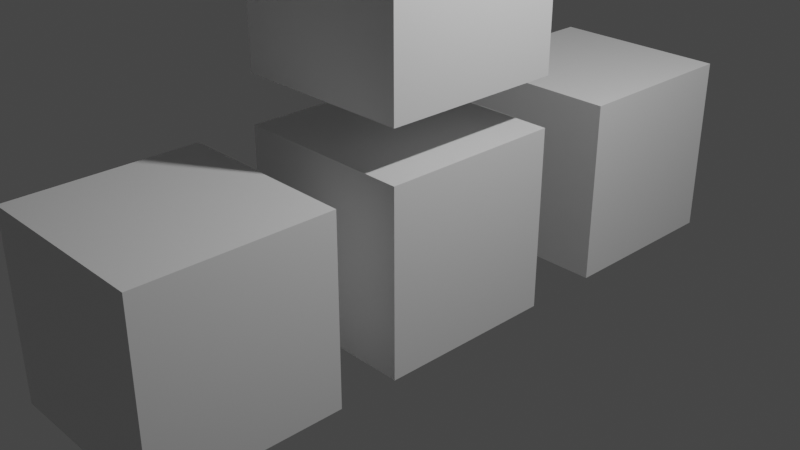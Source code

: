 # Source: Merchendajz.blend  (saved by Blender 2.80.75; exported with 4.5.12 LTS)
import bpy
from mathutils import Matrix  # noqa: F401  (used for matrix-valued properties, if any)

bpy.ops.wm.read_factory_settings(use_empty=True)
scene = bpy.context.scene
scene.name = 'Scene'

# ---- collections
col_collection = bpy.data.collections.new('Collection'); scene.collection.children.link(col_collection)

# ---- materials (node trees are filled in below, after node groups)
mat_material = bpy.data.materials.new('Material')
mat_material.alpha_threshold = 0.0
mat_material.use_transparent_shadow = False
mat_material.line_color = (0.0, 0.0, 0.0, 1.0)
mat_material_001 = bpy.data.materials.new('Material.001')
mat_material_001.alpha_threshold = 0.0
mat_material_001.use_transparent_shadow = False
mat_material_001.line_color = (0.0, 0.0, 0.0, 1.0)
mat_material_002 = bpy.data.materials.new('Material.002')
mat_material_002.alpha_threshold = 0.0
mat_material_002.use_transparent_shadow = False
mat_material_002.line_color = (0.0, 0.0, 0.0, 1.0)
mat_material_003 = bpy.data.materials.new('Material.003')
mat_material_003.alpha_threshold = 0.0
mat_material_003.use_transparent_shadow = False
mat_material_003.line_color = (0.0, 0.0, 0.0, 1.0)

# ---- material node trees
mat_material.use_nodes = True; mat_material.node_tree.nodes.clear()
_N = mat_material.node_tree.nodes; _L = mat_material.node_tree.links
n0 = _N.new('ShaderNodeOutputMaterial'); n0.name = 'Material Output'; n0.location = (300, 300)
n1 = _N.new('ShaderNodeBsdfPrincipled'); n1.name = 'Principled BSDF'; n1.location = (10, 300)
n1.distribution = 'GGX'
n1.subsurface_method = 'BURLEY'
n1.inputs[2].default_value = 0.4
n1.inputs[3].default_value = 1.45
n1.inputs[27].default_value = (0.0, 0.0, 0.0, 1.0)
n1.inputs[28].default_value = 1.0
_L.new(n1.outputs[0], n0.inputs[0])
n0.is_active_output = True
mat_material_001.use_nodes = True; mat_material_001.node_tree.nodes.clear()
_N = mat_material_001.node_tree.nodes; _L = mat_material_001.node_tree.links
n0 = _N.new('ShaderNodeOutputMaterial'); n0.name = 'Material Output'; n0.location = (300, 300)
n1 = _N.new('ShaderNodeBsdfPrincipled'); n1.name = 'Principled BSDF'; n1.location = (10, 300)
n1.distribution = 'GGX'
n1.subsurface_method = 'BURLEY'
n1.inputs[2].default_value = 0.4
n1.inputs[3].default_value = 1.45
n1.inputs[27].default_value = (0.0, 0.0, 0.0, 1.0)
n1.inputs[28].default_value = 1.0
_L.new(n1.outputs[0], n0.inputs[0])
n0.is_active_output = True
mat_material_002.use_nodes = True; mat_material_002.node_tree.nodes.clear()
_N = mat_material_002.node_tree.nodes; _L = mat_material_002.node_tree.links
n0 = _N.new('ShaderNodeOutputMaterial'); n0.name = 'Material Output'; n0.location = (300, 300)
n1 = _N.new('ShaderNodeBsdfPrincipled'); n1.name = 'Principled BSDF'; n1.location = (10, 300)
n1.distribution = 'GGX'
n1.subsurface_method = 'BURLEY'
n1.inputs[2].default_value = 0.4
n1.inputs[3].default_value = 1.45
n1.inputs[27].default_value = (0.0, 0.0, 0.0, 1.0)
n1.inputs[28].default_value = 1.0
_L.new(n1.outputs[0], n0.inputs[0])
n0.is_active_output = True
mat_material_003.use_nodes = True; mat_material_003.node_tree.nodes.clear()
_N = mat_material_003.node_tree.nodes; _L = mat_material_003.node_tree.links
n0 = _N.new('ShaderNodeOutputMaterial'); n0.name = 'Material Output'; n0.location = (300, 300)
n1 = _N.new('ShaderNodeBsdfPrincipled'); n1.name = 'Principled BSDF'; n1.location = (10, 300)
n1.distribution = 'GGX'
n1.subsurface_method = 'BURLEY'
n1.inputs[2].default_value = 0.4
n1.inputs[3].default_value = 1.45
n1.inputs[27].default_value = (0.0, 0.0, 0.0, 1.0)
n1.inputs[28].default_value = 1.0
_L.new(n1.outputs[0], n0.inputs[0])
n0.is_active_output = True

# ---- world
world_world = bpy.data.worlds.new('World'); scene.world = world_world
world_world.use_nodes = True; world_world.node_tree.nodes.clear()
_N = world_world.node_tree.nodes; _L = world_world.node_tree.links
n0 = _N.new('ShaderNodeOutputWorld'); n0.name = 'World Output'; n0.location = (300, 300)
n1 = _N.new('ShaderNodeBackground'); n1.name = 'Background'; n1.location = (10, 300)
n1.inputs[0].default_value = (0.05088, 0.05088, 0.05088, 1.0)
_L.new(n1.outputs[0], n0.inputs[0])
n0.is_active_output = True
world_world.color = (0.05088, 0.05088, 0.05088)
world_world.use_sun_shadow = False
world_world.sun_shadow_jitter_overblur = 0.0

# ---- cameras
cam_camera = bpy.data.cameras.new('Camera')
cam_camera.clip_end = 100.0
cam_camera.ortho_scale = 7.314

# ---- lights
light_light = bpy.data.lights.new('Light', 'POINT')
light_light.transmission_factor = 0.0
light_light.energy = 1000.0
light_light.shadow_soft_size = 0.1
light_light.shadow_maximum_resolution = 0.006
light_light.use_absolute_resolution = True

# ---- meshes
me_cube = bpy.data.meshes.new('Cube')
me_cube.from_pydata([(1.0, 1.0, 1.0), (1.0, 1.0, -1.0), (1.0, -1.0, 1.0), (1.0, -1.0, -1.0), (-1.0, 1.0, 1.0), (-1.0, 1.0, -1.0), (-1.0, -1.0, 1.0), (-1.0, -1.0, -1.0)], [], [(0, 4, 6, 2), (3, 2, 6, 7), (7, 6, 4, 5), (5, 1, 3, 7), (1, 0, 2, 3), (5, 4, 0, 1)])
_uv = me_cube.uv_layers.new(name='UVMap')
_uv.uv.foreach_set('vector', [0.375, 0.0, 0.625, 0.0, 0.625, 0.25, 0.375, 0.25, 0.375, 0.25, 0.625, 0.25, 0.625, 0.5, 0.375, 0.5, 0.375, 0.5, 0.625, 0.5, 0.625, 0.75, 0.375, 0.75, 0.375, 0.75, 0.625, 0.75, 0.625, 1.0, 0.375, 1.0, 0.125, 0.5, 0.375, 0.5, 0.375, 0.75, 0.125, 0.75, 0.625, 0.5, 0.875, 0.5, 0.875, 0.75, 0.625, 0.75])
me_cube.materials.append(mat_material)
me_cube.use_remesh_preserve_volume = False
me_cube.use_remesh_preserve_attributes = False
me_cube.use_mirror_vertex_groups = False
me_cube.update()
me_cube_001 = bpy.data.meshes.new('Cube.001')
me_cube_001.from_pydata([(1.0, 1.0, 1.0), (1.0, 1.0, -1.0), (1.0, -1.0, 1.0), (1.0, -1.0, -1.0), (-1.0, 1.0, 1.0), (-1.0, 1.0, -1.0), (-1.0, -1.0, 1.0), (-1.0, -1.0, -1.0)], [], [(0, 4, 6, 2), (3, 2, 6, 7), (7, 6, 4, 5), (5, 1, 3, 7), (1, 0, 2, 3), (5, 4, 0, 1)])
_uv = me_cube_001.uv_layers.new(name='UVMap')
_uv.uv.foreach_set('vector', [0.375, 0.0, 0.625, 0.0, 0.625, 0.25, 0.375, 0.25, 0.375, 0.25, 0.625, 0.25, 0.625, 0.5, 0.375, 0.5, 0.375, 0.5, 0.625, 0.5, 0.625, 0.75, 0.375, 0.75, 0.375, 0.75, 0.625, 0.75, 0.625, 1.0, 0.375, 1.0, 0.125, 0.5, 0.375, 0.5, 0.375, 0.75, 0.125, 0.75, 0.625, 0.5, 0.875, 0.5, 0.875, 0.75, 0.625, 0.75])
me_cube_001.materials.append(mat_material_001)
me_cube_001.use_remesh_preserve_volume = False
me_cube_001.use_remesh_preserve_attributes = False
me_cube_001.use_mirror_vertex_groups = False
me_cube_001.update()
me_cube_002 = bpy.data.meshes.new('Cube.002')
me_cube_002.from_pydata([(1.0, 1.0, 1.0), (1.0, 1.0, -1.0), (1.0, -1.0, 1.0), (1.0, -1.0, -1.0), (-1.0, 1.0, 1.0), (-1.0, 1.0, -1.0), (-1.0, -1.0, 1.0), (-1.0, -1.0, -1.0)], [], [(0, 4, 6, 2), (3, 2, 6, 7), (7, 6, 4, 5), (5, 1, 3, 7), (1, 0, 2, 3), (5, 4, 0, 1)])
_uv = me_cube_002.uv_layers.new(name='UVMap')
_uv.uv.foreach_set('vector', [0.375, 0.0, 0.625, 0.0, 0.625, 0.25, 0.375, 0.25, 0.375, 0.25, 0.625, 0.25, 0.625, 0.5, 0.375, 0.5, 0.375, 0.5, 0.625, 0.5, 0.625, 0.75, 0.375, 0.75, 0.375, 0.75, 0.625, 0.75, 0.625, 1.0, 0.375, 1.0, 0.125, 0.5, 0.375, 0.5, 0.375, 0.75, 0.125, 0.75, 0.625, 0.5, 0.875, 0.5, 0.875, 0.75, 0.625, 0.75])
me_cube_002.materials.append(mat_material_002)
me_cube_002.use_remesh_preserve_volume = False
me_cube_002.use_remesh_preserve_attributes = False
me_cube_002.use_mirror_vertex_groups = False
me_cube_002.update()
me_cube_003 = bpy.data.meshes.new('Cube.003')
me_cube_003.from_pydata([(1.0, 1.0, 1.0), (1.0, 1.0, -1.0), (1.0, -1.0, 1.0), (1.0, -1.0, -1.0), (-1.0, 1.0, 1.0), (-1.0, 1.0, -1.0), (-1.0, -1.0, 1.0), (-1.0, -1.0, -1.0)], [], [(0, 4, 6, 2), (3, 2, 6, 7), (7, 6, 4, 5), (5, 1, 3, 7), (1, 0, 2, 3), (5, 4, 0, 1)])
_uv = me_cube_003.uv_layers.new(name='UVMap')
_uv.uv.foreach_set('vector', [0.375, 0.0, 0.625, 0.0, 0.625, 0.25, 0.375, 0.25, 0.375, 0.25, 0.625, 0.25, 0.625, 0.5, 0.375, 0.5, 0.375, 0.5, 0.625, 0.5, 0.625, 0.75, 0.375, 0.75, 0.375, 0.75, 0.625, 0.75, 0.625, 1.0, 0.375, 1.0, 0.125, 0.5, 0.375, 0.5, 0.375, 0.75, 0.125, 0.75, 0.625, 0.5, 0.875, 0.5, 0.875, 0.75, 0.625, 0.75])
me_cube_003.materials.append(mat_material_003)
me_cube_003.use_remesh_preserve_volume = False
me_cube_003.use_remesh_preserve_attributes = False
me_cube_003.use_mirror_vertex_groups = False
me_cube_003.update()

# ---- objects
ob_cube = bpy.data.objects.new('Cube', me_cube)
ob_light = bpy.data.objects.new('Light', light_light)
ob_camera = bpy.data.objects.new('Camera', cam_camera)
ob_cube_001 = bpy.data.objects.new('Cube.001', me_cube_001)
ob_cube_002 = bpy.data.objects.new('Cube.002', me_cube_002)
ob_cube_003 = bpy.data.objects.new('Cube.003', me_cube_003)

# ---- transforms, parenting, visibility, modifiers, constraints
ob_cube.location = (0.0, -2.653, 0.0)
ob_cube.lock_rotations_4d = False
ob_cube.empty_display_type = 'ARROWS'
ob_cube.lineart.crease_threshold = 0.0
ob_light.location = (4.076, 1.005, 5.904)
ob_light.rotation_euler = (0.6503, 0.05522, 1.866)
ob_light.lock_rotations_4d = False
ob_light.empty_display_type = 'ARROWS'
ob_light.color = (0.0, 0.0, 0.0, 0.0)
ob_light.lineart.crease_threshold = 0.0
ob_camera.location = (7.359, -6.926, 4.958)
ob_camera.rotation_euler = (1.109, 0.0, 0.8149)
ob_camera.lock_rotations_4d = False
ob_camera.empty_display_type = 'ARROWS'
ob_camera.color = (0.0, 0.0, 0.0, 0.0)
ob_camera.display_type = 'WIRE'
ob_camera.lineart.crease_threshold = 0.0
ob_cube_001.location = (0.0, 2.877, 0.0)
ob_cube_001.lock_rotations_4d = False
ob_cube_001.empty_display_type = 'ARROWS'
ob_cube_001.lineart.crease_threshold = 0.0
ob_cube_002.location = (0.0, 0.0, 2.533)
ob_cube_002.lock_rotations_4d = False
ob_cube_002.empty_display_type = 'ARROWS'
ob_cube_002.lineart.crease_threshold = 0.0
ob_cube_003.location = (0.0, 0.0, 0.0)
ob_cube_003.lock_rotations_4d = False
ob_cube_003.empty_display_type = 'ARROWS'
ob_cube_003.lineart.crease_threshold = 0.0

# ---- collection membership
col_collection.objects.link(ob_cube)
col_collection.objects.link(ob_light)
col_collection.objects.link(ob_camera)
col_collection.objects.link(ob_cube_001)
col_collection.objects.link(ob_cube_002)
col_collection.objects.link(ob_cube_003)

# ---- scene / render settings (as saved in the file)
scene.camera = ob_camera
scene.frame_start = 1; scene.frame_end = 250; scene.frame_set(1)
scene.render.engine = 'BLENDER_EEVEE_NEXT'
scene.cycles.use_denoising = False
scene.cycles.samples = 128
scene.cycles.sampling_pattern = 'TABULATED_SOBOL'
scene.cycles.use_adaptive_sampling = False
scene.cycles.use_light_tree = False
scene.view_settings.view_transform = 'Filmic'
bpy.context.view_layer.update()
